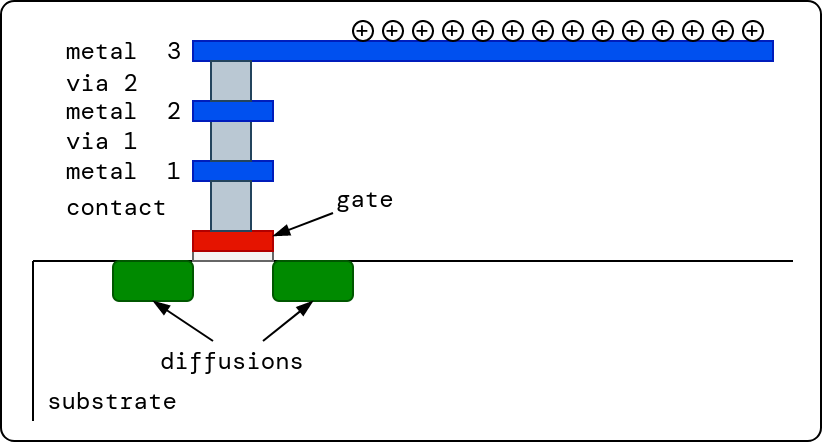

The diagram above was exported from draw.io. Its source (the exported page's mxGraphModel, read from the mxfile embedded in the PNG):
<mxGraphModel dx="779" dy="438" grid="1" gridSize="10" guides="1" tooltips="1" connect="1" arrows="1" fold="1" page="1" pageScale="1" pageWidth="850" pageHeight="1100" math="0" shadow="0">
  <root>
    <mxCell id="0" />
    <mxCell id="1" parent="0" />
    <mxCell id="2" value="" style="rounded=1;whiteSpace=wrap;html=1;arcSize=3;" vertex="1" parent="1">
      <mxGeometry x="10" y="230" width="410" height="220" as="geometry" />
    </mxCell>
    <mxCell id="3" value="" style="endArrow=none;html=1;rounded=0;fontFamily=DM Mono;fontSource=https%3A%2F%2Ffonts.googleapis.com%2Fcss%3Ffamily%3DDM%2BMono;" edge="1" parent="1">
      <mxGeometry width="50" height="50" relative="1" as="geometry">
        <mxPoint x="26" y="410" as="sourcePoint" />
        <mxPoint x="26" y="360" as="targetPoint" />
      </mxGeometry>
    </mxCell>
    <mxCell id="4" value="" style="endArrow=none;html=1;rounded=0;" edge="1" parent="1">
      <mxGeometry width="50" height="50" relative="1" as="geometry">
        <mxPoint x="26" y="360" as="sourcePoint" />
        <mxPoint x="406" y="360" as="targetPoint" />
      </mxGeometry>
    </mxCell>
    <mxCell id="5" value="" style="rounded=1;whiteSpace=wrap;html=1;fillColor=#008a00;fontColor=#ffffff;strokeColor=#005700;fontFamily=DM Mono;fontSource=https%3A%2F%2Ffonts.googleapis.com%2Fcss%3Ffamily%3DDM%2BMono;" vertex="1" parent="1">
      <mxGeometry x="66" y="360" width="40" height="20" as="geometry" />
    </mxCell>
    <mxCell id="6" value="" style="rounded=1;whiteSpace=wrap;html=1;fillColor=#008a00;fontColor=#ffffff;strokeColor=#005700;fontFamily=DM Mono;fontSource=https%3A%2F%2Ffonts.googleapis.com%2Fcss%3Ffamily%3DDM%2BMono;" vertex="1" parent="1">
      <mxGeometry x="146" y="360" width="40" height="20" as="geometry" />
    </mxCell>
    <mxCell id="7" value="" style="rounded=0;whiteSpace=wrap;html=1;fillColor=#f5f5f5;strokeColor=#666666;fontColor=#333333;fontFamily=DM Mono;fontSource=https%3A%2F%2Ffonts.googleapis.com%2Fcss%3Ffamily%3DDM%2BMono;" vertex="1" parent="1">
      <mxGeometry x="106" y="355" width="40" height="5" as="geometry" />
    </mxCell>
    <mxCell id="8" value="" style="rounded=0;whiteSpace=wrap;html=1;fillColor=#e51400;fontColor=#ffffff;strokeColor=#B20000;fontFamily=DM Mono;fontSource=https%3A%2F%2Ffonts.googleapis.com%2Fcss%3Ffamily%3DDM%2BMono;" vertex="1" parent="1">
      <mxGeometry x="106" y="345" width="40" height="10" as="geometry" />
    </mxCell>
    <mxCell id="9" value="" style="rounded=0;whiteSpace=wrap;html=1;fillColor=#0050ef;strokeColor=#001DBC;fontColor=#ffffff;fontFamily=DM Mono;fontSource=https%3A%2F%2Ffonts.googleapis.com%2Fcss%3Ffamily%3DDM%2BMono;" vertex="1" parent="1">
      <mxGeometry x="106" y="310" width="40" height="10" as="geometry" />
    </mxCell>
    <mxCell id="10" value="" style="rounded=0;whiteSpace=wrap;html=1;fillColor=#0050ef;strokeColor=#001DBC;fontColor=#ffffff;" vertex="1" parent="1">
      <mxGeometry x="106" y="250" width="290" height="10" as="geometry" />
    </mxCell>
    <mxCell id="11" value="" style="rounded=0;whiteSpace=wrap;html=1;fillColor=#bac8d3;strokeColor=#23445d;fontFamily=DM Mono;fontSource=https%3A%2F%2Ffonts.googleapis.com%2Fcss%3Ffamily%3DDM%2BMono;" vertex="1" parent="1">
      <mxGeometry x="115" y="290" width="20" height="20" as="geometry" />
    </mxCell>
    <mxCell id="12" value="" style="rounded=0;whiteSpace=wrap;html=1;fillColor=#bac8d3;strokeColor=#23445d;fontFamily=DM Mono;fontSource=https%3A%2F%2Ffonts.googleapis.com%2Fcss%3Ffamily%3DDM%2BMono;" vertex="1" parent="1">
      <mxGeometry x="115" y="320" width="20" height="25" as="geometry" />
    </mxCell>
    <mxCell id="13" value="via 1" style="text;html=1;strokeColor=none;fillColor=none;align=left;verticalAlign=middle;whiteSpace=wrap;rounded=0;fontFamily=DM Mono;fontSource=https%3A%2F%2Ffonts.googleapis.com%2Fcss%3Ffamily%3DDM%2BMono;" vertex="1" parent="1">
      <mxGeometry x="41" y="289" width="60" height="22" as="geometry" />
    </mxCell>
    <mxCell id="14" value="metal &amp;nbsp;2" style="text;html=1;strokeColor=none;fillColor=none;align=left;verticalAlign=middle;whiteSpace=wrap;rounded=0;fontFamily=DM Mono;fontSource=https%3A%2F%2Ffonts.googleapis.com%2Fcss%3Ffamily%3DDM%2BMono;" vertex="1" parent="1">
      <mxGeometry x="41" y="274" width="60" height="22" as="geometry" />
    </mxCell>
    <mxCell id="15" value="metal &amp;nbsp;1" style="text;html=1;strokeColor=none;fillColor=none;align=left;verticalAlign=middle;whiteSpace=wrap;rounded=0;fontFamily=DM Mono;fontSource=https%3A%2F%2Ffonts.googleapis.com%2Fcss%3Ffamily%3DDM%2BMono;" vertex="1" parent="1">
      <mxGeometry x="41" y="304" width="60" height="22" as="geometry" />
    </mxCell>
    <mxCell id="16" value="contact" style="text;html=1;strokeColor=none;fillColor=none;align=left;verticalAlign=middle;whiteSpace=wrap;rounded=0;fontFamily=DM Mono;fontSource=https%3A%2F%2Ffonts.googleapis.com%2Fcss%3Ffamily%3DDM%2BMono;" vertex="1" parent="1">
      <mxGeometry x="41" y="321.5" width="60" height="22" as="geometry" />
    </mxCell>
    <mxCell id="17" value="diffusions" style="text;html=1;strokeColor=none;fillColor=none;align=center;verticalAlign=middle;whiteSpace=wrap;rounded=0;fontFamily=DM Mono;fontSource=https%3A%2F%2Ffonts.googleapis.com%2Fcss%3Ffamily%3DDM%2BMono;" vertex="1" parent="1">
      <mxGeometry x="96" y="400" width="60" height="20" as="geometry" />
    </mxCell>
    <mxCell id="18" value="gate" style="text;html=1;strokeColor=none;fillColor=none;align=left;verticalAlign=middle;whiteSpace=wrap;rounded=0;fontFamily=DM Mono;fontSource=https%3A%2F%2Ffonts.googleapis.com%2Fcss%3Ffamily%3DDM%2BMono;" vertex="1" parent="1">
      <mxGeometry x="176" y="313.5" width="60" height="30" as="geometry" />
    </mxCell>
    <mxCell id="19" value="" style="endArrow=blockThin;html=1;rounded=0;endFill=1;exitX=0;exitY=0.75;exitDx=0;exitDy=0;" edge="1" source="18" parent="1">
      <mxGeometry width="50" height="50" relative="1" as="geometry">
        <mxPoint x="176" y="317.5" as="sourcePoint" />
        <mxPoint x="146" y="347.5" as="targetPoint" />
      </mxGeometry>
    </mxCell>
    <mxCell id="20" value="" style="endArrow=blockThin;html=1;rounded=0;entryX=0.5;entryY=1;entryDx=0;entryDy=0;endFill=1;exitX=0.75;exitY=0;exitDx=0;exitDy=0;" edge="1" source="17" target="6" parent="1">
      <mxGeometry width="50" height="50" relative="1" as="geometry">
        <mxPoint x="141" y="410" as="sourcePoint" />
        <mxPoint x="191" y="360" as="targetPoint" />
      </mxGeometry>
    </mxCell>
    <mxCell id="21" value="" style="endArrow=blockThin;html=1;rounded=0;entryX=0.5;entryY=1;entryDx=0;entryDy=0;endFill=1;" edge="1" target="5" parent="1">
      <mxGeometry width="50" height="50" relative="1" as="geometry">
        <mxPoint x="116" y="400" as="sourcePoint" />
        <mxPoint x="176" y="390" as="targetPoint" />
      </mxGeometry>
    </mxCell>
    <mxCell id="22" value="+" style="ellipse;whiteSpace=wrap;html=1;aspect=fixed;fontFamily=DM Mono;fontSource=https%3A%2F%2Ffonts.googleapis.com%2Fcss%3Ffamily%3DDM%2BMono;verticalAlign=middle;spacing=0;" vertex="1" parent="1">
      <mxGeometry x="186" y="240" width="10" height="10" as="geometry" />
    </mxCell>
    <mxCell id="23" value="+" style="ellipse;whiteSpace=wrap;html=1;aspect=fixed;fontFamily=DM Mono;fontSource=https%3A%2F%2Ffonts.googleapis.com%2Fcss%3Ffamily%3DDM%2BMono;verticalAlign=middle;spacing=0;" vertex="1" parent="1">
      <mxGeometry x="201" y="240" width="10" height="10" as="geometry" />
    </mxCell>
    <mxCell id="24" value="+" style="ellipse;whiteSpace=wrap;html=1;aspect=fixed;fontFamily=DM Mono;fontSource=https%3A%2F%2Ffonts.googleapis.com%2Fcss%3Ffamily%3DDM%2BMono;verticalAlign=middle;spacing=0;" vertex="1" parent="1">
      <mxGeometry x="216" y="240" width="10" height="10" as="geometry" />
    </mxCell>
    <mxCell id="25" value="+" style="ellipse;whiteSpace=wrap;html=1;aspect=fixed;fontFamily=DM Mono;fontSource=https%3A%2F%2Ffonts.googleapis.com%2Fcss%3Ffamily%3DDM%2BMono;verticalAlign=middle;spacing=0;" vertex="1" parent="1">
      <mxGeometry x="231" y="240" width="10" height="10" as="geometry" />
    </mxCell>
    <mxCell id="26" value="+" style="ellipse;whiteSpace=wrap;html=1;aspect=fixed;fontFamily=DM Mono;fontSource=https%3A%2F%2Ffonts.googleapis.com%2Fcss%3Ffamily%3DDM%2BMono;verticalAlign=middle;spacing=0;" vertex="1" parent="1">
      <mxGeometry x="246" y="240" width="10" height="10" as="geometry" />
    </mxCell>
    <mxCell id="27" value="+" style="ellipse;whiteSpace=wrap;html=1;aspect=fixed;fontFamily=DM Mono;fontSource=https%3A%2F%2Ffonts.googleapis.com%2Fcss%3Ffamily%3DDM%2BMono;verticalAlign=middle;spacing=0;" vertex="1" parent="1">
      <mxGeometry x="261" y="240" width="10" height="10" as="geometry" />
    </mxCell>
    <mxCell id="28" value="+" style="ellipse;whiteSpace=wrap;html=1;aspect=fixed;fontFamily=DM Mono;fontSource=https%3A%2F%2Ffonts.googleapis.com%2Fcss%3Ffamily%3DDM%2BMono;verticalAlign=middle;spacing=0;" vertex="1" parent="1">
      <mxGeometry x="276" y="240" width="10" height="10" as="geometry" />
    </mxCell>
    <mxCell id="29" value="+" style="ellipse;whiteSpace=wrap;html=1;aspect=fixed;fontFamily=DM Mono;fontSource=https%3A%2F%2Ffonts.googleapis.com%2Fcss%3Ffamily%3DDM%2BMono;verticalAlign=middle;spacing=0;" vertex="1" parent="1">
      <mxGeometry x="291" y="240" width="10" height="10" as="geometry" />
    </mxCell>
    <mxCell id="30" value="+" style="ellipse;whiteSpace=wrap;html=1;aspect=fixed;fontFamily=DM Mono;fontSource=https%3A%2F%2Ffonts.googleapis.com%2Fcss%3Ffamily%3DDM%2BMono;verticalAlign=middle;spacing=0;" vertex="1" parent="1">
      <mxGeometry x="306" y="240" width="10" height="10" as="geometry" />
    </mxCell>
    <mxCell id="31" value="+" style="ellipse;whiteSpace=wrap;html=1;aspect=fixed;fontFamily=DM Mono;fontSource=https%3A%2F%2Ffonts.googleapis.com%2Fcss%3Ffamily%3DDM%2BMono;verticalAlign=middle;spacing=0;" vertex="1" parent="1">
      <mxGeometry x="321" y="240" width="10" height="10" as="geometry" />
    </mxCell>
    <mxCell id="32" value="+" style="ellipse;whiteSpace=wrap;html=1;aspect=fixed;fontFamily=DM Mono;fontSource=https%3A%2F%2Ffonts.googleapis.com%2Fcss%3Ffamily%3DDM%2BMono;verticalAlign=middle;spacing=0;" vertex="1" parent="1">
      <mxGeometry x="336" y="240" width="10" height="10" as="geometry" />
    </mxCell>
    <mxCell id="33" value="+" style="ellipse;whiteSpace=wrap;html=1;aspect=fixed;fontFamily=DM Mono;fontSource=https%3A%2F%2Ffonts.googleapis.com%2Fcss%3Ffamily%3DDM%2BMono;verticalAlign=middle;spacing=0;" vertex="1" parent="1">
      <mxGeometry x="351" y="240" width="10" height="10" as="geometry" />
    </mxCell>
    <mxCell id="34" value="+" style="ellipse;whiteSpace=wrap;html=1;aspect=fixed;fontFamily=DM Mono;fontSource=https%3A%2F%2Ffonts.googleapis.com%2Fcss%3Ffamily%3DDM%2BMono;verticalAlign=middle;spacing=0;" vertex="1" parent="1">
      <mxGeometry x="366" y="240" width="10" height="10" as="geometry" />
    </mxCell>
    <mxCell id="35" value="+" style="ellipse;whiteSpace=wrap;html=1;aspect=fixed;fontFamily=DM Mono;fontSource=https%3A%2F%2Ffonts.googleapis.com%2Fcss%3Ffamily%3DDM%2BMono;verticalAlign=middle;spacing=0;" vertex="1" parent="1">
      <mxGeometry x="381" y="240" width="10" height="10" as="geometry" />
    </mxCell>
    <mxCell id="36" value="" style="rounded=0;whiteSpace=wrap;html=1;fillColor=#0050ef;strokeColor=#001DBC;fontColor=#ffffff;fontFamily=DM Mono;fontSource=https%3A%2F%2Ffonts.googleapis.com%2Fcss%3Ffamily%3DDM%2BMono;" vertex="1" parent="1">
      <mxGeometry x="106" y="280" width="40" height="10" as="geometry" />
    </mxCell>
    <mxCell id="37" value="" style="rounded=0;whiteSpace=wrap;html=1;fillColor=#bac8d3;strokeColor=#23445d;fontFamily=DM Mono;fontSource=https%3A%2F%2Ffonts.googleapis.com%2Fcss%3Ffamily%3DDM%2BMono;" vertex="1" parent="1">
      <mxGeometry x="115" y="260" width="20" height="20" as="geometry" />
    </mxCell>
    <mxCell id="38" value="metal &amp;nbsp;3" style="text;html=1;strokeColor=none;fillColor=none;align=left;verticalAlign=middle;whiteSpace=wrap;rounded=0;fontFamily=DM Mono;fontSource=https%3A%2F%2Ffonts.googleapis.com%2Fcss%3Ffamily%3DDM%2BMono;" vertex="1" parent="1">
      <mxGeometry x="41" y="244" width="60" height="22" as="geometry" />
    </mxCell>
    <mxCell id="39" value="via 2" style="text;html=1;strokeColor=none;fillColor=none;align=left;verticalAlign=middle;whiteSpace=wrap;rounded=0;fontFamily=DM Mono;fontSource=https%3A%2F%2Ffonts.googleapis.com%2Fcss%3Ffamily%3DDM%2BMono;" vertex="1" parent="1">
      <mxGeometry x="41" y="260" width="60" height="22" as="geometry" />
    </mxCell>
    <mxCell id="40" value="substrate" style="text;html=1;strokeColor=none;fillColor=none;align=center;verticalAlign=middle;whiteSpace=wrap;rounded=0;fontFamily=DM Mono;fontSource=https%3A%2F%2Ffonts.googleapis.com%2Fcss%3Ffamily%3DDM%2BMono;" vertex="1" parent="1">
      <mxGeometry x="36" y="420" width="60" height="20" as="geometry" />
    </mxCell>
    <mxCell id="41" value="" style="endArrow=none;html=1;rounded=0;fontFamily=DM Mono;fontSource=https%3A%2F%2Ffonts.googleapis.com%2Fcss%3Ffamily%3DDM%2BMono;" edge="1" parent="1">
      <mxGeometry width="50" height="50" relative="1" as="geometry">
        <mxPoint x="26" y="440" as="sourcePoint" />
        <mxPoint x="26" y="360" as="targetPoint" />
      </mxGeometry>
    </mxCell>
  </root>
</mxGraphModel>